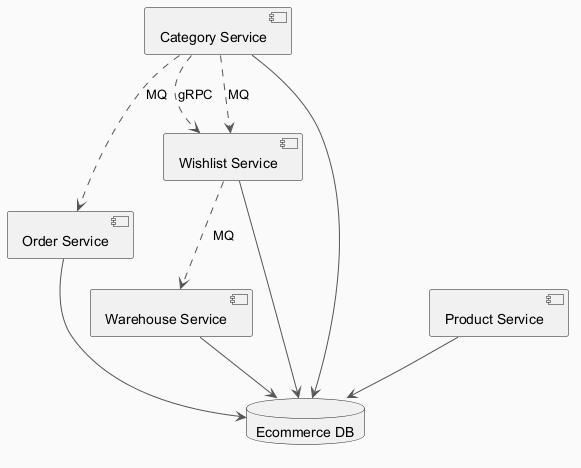

The diagram above was rendered by PlantUML. Its source (embedded in the PNG):
@startuml
skinparam backgroundColor #FAFAFA
skinparam classBackgroundColor #FFF3E0
skinparam classBorderColor #E65100
skinparam ArrowColor #555555
component "Order Service" as C_OrderService
component "Category Service" as C_CategoryService
component "Warehouse Service" as C_WarehouseService
component "Wishlist Service" as C_WishlistService
component "Product Service" as C_ProductService
database "Ecommerce DB" as DB_ecommerce
C_OrderService --> DB_ecommerce
C_CategoryService --> DB_ecommerce
C_WarehouseService --> DB_ecommerce
C_WishlistService --> DB_ecommerce
C_ProductService --> DB_ecommerce
C_CategoryService ..> C_WishlistService : gRPC
C_CategoryService ..> C_OrderService : MQ
C_WishlistService ..> C_WarehouseService : MQ
C_CategoryService ..> C_WishlistService : MQ
@enduml